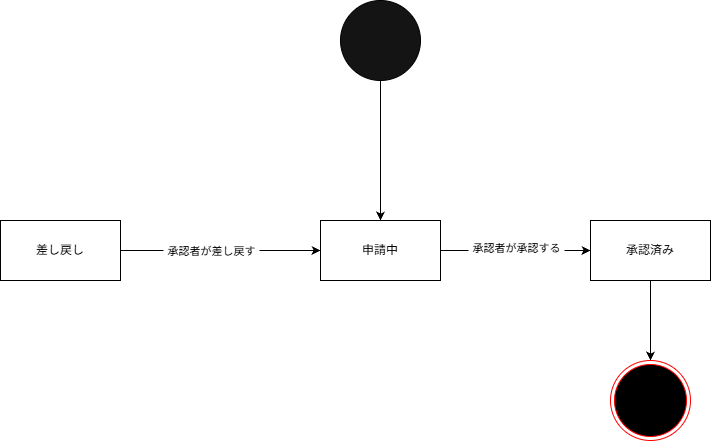

The diagram above was exported from draw.io. Its source (the exported page's mxGraphModel, read from the mxfile embedded in the PNG):
<mxGraphModel dx="764" dy="1139" grid="1" gridSize="10" guides="1" tooltips="1" connect="1" arrows="1" fold="1" page="1" pageScale="1" pageWidth="827" pageHeight="1169" math="0" shadow="0">
  <root>
    <mxCell id="0" />
    <mxCell id="1" parent="0" />
    <mxCell id="bLPCRfcUbB0ZDRVGFTpM-1" parent="1" style="ellipse;whiteSpace=wrap;html=1;shapeInside=1;aspect=fixed;fillColor=light-dark(#151414, #ededed);" value="" vertex="1">
      <mxGeometry height="80" width="80" x="350" y="190" as="geometry" />
    </mxCell>
    <mxCell id="bLPCRfcUbB0ZDRVGFTpM-2" edge="1" parent="1" style="endArrow=classic;html=1;rounded=0;defaultLabelBackgroundColor=page;labelPadding=0 4;" value="">
      <mxGeometry height="50" relative="1" width="50" as="geometry">
        <mxPoint x="390" y="270" as="sourcePoint" />
        <mxPoint x="390" y="410" as="targetPoint" />
      </mxGeometry>
    </mxCell>
    <mxCell id="bLPCRfcUbB0ZDRVGFTpM-3" parent="1" style="rounded=0;whiteSpace=wrap;html=1;" value="差し戻し" vertex="1">
      <mxGeometry height="60" width="120" x="10" y="410" as="geometry" />
    </mxCell>
    <mxCell id="bLPCRfcUbB0ZDRVGFTpM-4" parent="1" style="rounded=0;whiteSpace=wrap;html=1;" value="申請中" vertex="1">
      <mxGeometry height="60" width="120" x="330" y="410" as="geometry" />
    </mxCell>
    <mxCell id="bLPCRfcUbB0ZDRVGFTpM-5" parent="1" style="rounded=0;whiteSpace=wrap;html=1;" value="承認済み" vertex="1">
      <mxGeometry height="60" width="120" x="600" y="410" as="geometry" />
    </mxCell>
    <mxCell id="bLPCRfcUbB0ZDRVGFTpM-6" edge="1" parent="1" style="endArrow=classic;html=1;rounded=0;defaultLabelBackgroundColor=page;labelPadding=0 4;" value="">
      <mxGeometry height="50" relative="1" width="50" as="geometry">
        <mxPoint x="660" y="470" as="sourcePoint" />
        <mxPoint x="660" y="550" as="targetPoint" />
      </mxGeometry>
    </mxCell>
    <mxCell id="bLPCRfcUbB0ZDRVGFTpM-7" parent="1" style="ellipse;html=1;shape=endState;fillColor=#000000;strokeColor=#ff0000;" value="" vertex="1">
      <mxGeometry height="80" width="80" x="620" y="550" as="geometry" />
    </mxCell>
    <mxCell id="bLPCRfcUbB0ZDRVGFTpM-9" edge="1" parent="1" style="endArrow=classic;html=1;rounded=0;defaultLabelBackgroundColor=page;labelPadding=0 4;entryX=0;entryY=0.5;entryDx=0;entryDy=0;" target="bLPCRfcUbB0ZDRVGFTpM-4" value="">
      <mxGeometry height="50" relative="1" width="50" as="geometry">
        <mxPoint x="130" y="440" as="sourcePoint" />
        <mxPoint x="180" y="390" as="targetPoint" />
      </mxGeometry>
    </mxCell>
    <mxCell id="bLPCRfcUbB0ZDRVGFTpM-10" connectable="0" parent="bLPCRfcUbB0ZDRVGFTpM-9" style="edgeLabel;html=1;align=center;verticalAlign=middle;resizable=0;points=[];inheritText=1;defaultLabelBackgroundColor=page;labelPadding=0 4;" value="承認者が差し戻す" vertex="1">
      <mxGeometry relative="1" x="-0.31" y="3" as="geometry">
        <mxPoint x="21" y="3" as="offset" />
      </mxGeometry>
    </mxCell>
    <mxCell id="bLPCRfcUbB0ZDRVGFTpM-11" edge="1" parent="1" style="endArrow=classic;html=1;rounded=0;defaultLabelBackgroundColor=page;labelPadding=0 4;entryX=0;entryY=0.5;entryDx=0;entryDy=0;" target="bLPCRfcUbB0ZDRVGFTpM-5" value="">
      <mxGeometry height="50" relative="1" width="50" as="geometry">
        <mxPoint x="450" y="440" as="sourcePoint" />
        <mxPoint x="500" y="390" as="targetPoint" />
      </mxGeometry>
    </mxCell>
    <mxCell id="bLPCRfcUbB0ZDRVGFTpM-12" connectable="0" parent="bLPCRfcUbB0ZDRVGFTpM-11" style="edgeLabel;html=1;align=center;verticalAlign=middle;resizable=0;points=[];inheritText=1;defaultLabelBackgroundColor=page;labelPadding=0 4;" value="承認者が承認する" vertex="1">
      <mxGeometry relative="1" x="-0.4133" y="3" as="geometry">
        <mxPoint x="31" as="offset" />
      </mxGeometry>
    </mxCell>
  </root>
</mxGraphModel>